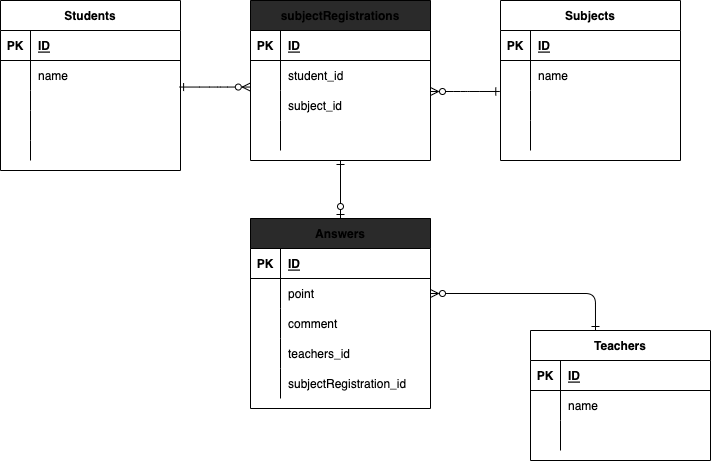

The diagram above was exported from draw.io. Its source (the exported page's mxGraphModel, read from the mxfile embedded in the PNG):
<mxGraphModel dx="582" dy="547" grid="1" gridSize="10" guides="1" tooltips="1" connect="1" arrows="1" fold="1" page="1" pageScale="1" pageWidth="827" pageHeight="1169" math="0" shadow="0">
  <root>
    <mxCell id="0" />
    <mxCell id="1" parent="0" />
    <mxCell id="2" value="Students" style="shape=table;startSize=30;container=1;collapsible=1;childLayout=tableLayout;fixedRows=1;rowLines=0;fontStyle=1;align=center;resizeLast=1;" parent="1" vertex="1">
      <mxGeometry y="130" width="180" height="170.0000000000001" as="geometry" />
    </mxCell>
    <mxCell id="3" value="" style="shape=partialRectangle;collapsible=0;dropTarget=0;pointerEvents=0;fillColor=none;top=0;left=0;bottom=1;right=0;points=[[0,0.5],[1,0.5]];portConstraint=eastwest;" parent="2" vertex="1">
      <mxGeometry y="30" width="180" height="30" as="geometry" />
    </mxCell>
    <mxCell id="4" value="PK" style="shape=partialRectangle;connectable=0;fillColor=none;top=0;left=0;bottom=0;right=0;fontStyle=1;overflow=hidden;" parent="3" vertex="1">
      <mxGeometry width="30" height="30" as="geometry">
        <mxRectangle width="30" height="30" as="alternateBounds" />
      </mxGeometry>
    </mxCell>
    <mxCell id="5" value="ID" style="shape=partialRectangle;connectable=0;fillColor=none;top=0;left=0;bottom=0;right=0;align=left;spacingLeft=6;fontStyle=5;overflow=hidden;" parent="3" vertex="1">
      <mxGeometry x="30" width="150" height="30" as="geometry">
        <mxRectangle width="150" height="30" as="alternateBounds" />
      </mxGeometry>
    </mxCell>
    <mxCell id="6" value="" style="shape=partialRectangle;collapsible=0;dropTarget=0;pointerEvents=0;fillColor=none;top=0;left=0;bottom=0;right=0;points=[[0,0.5],[1,0.5]];portConstraint=eastwest;" parent="2" vertex="1">
      <mxGeometry y="60" width="180" height="30" as="geometry" />
    </mxCell>
    <mxCell id="7" value="" style="shape=partialRectangle;connectable=0;fillColor=none;top=0;left=0;bottom=0;right=0;editable=1;overflow=hidden;" parent="6" vertex="1">
      <mxGeometry width="30" height="30" as="geometry">
        <mxRectangle width="30" height="30" as="alternateBounds" />
      </mxGeometry>
    </mxCell>
    <mxCell id="8" value="name" style="shape=partialRectangle;connectable=0;fillColor=none;top=0;left=0;bottom=0;right=0;align=left;spacingLeft=6;overflow=hidden;" parent="6" vertex="1">
      <mxGeometry x="30" width="150" height="30" as="geometry">
        <mxRectangle width="150" height="30" as="alternateBounds" />
      </mxGeometry>
    </mxCell>
    <mxCell id="9" value="" style="shape=partialRectangle;collapsible=0;dropTarget=0;pointerEvents=0;fillColor=none;top=0;left=0;bottom=0;right=0;points=[[0,0.5],[1,0.5]];portConstraint=eastwest;" parent="2" vertex="1">
      <mxGeometry y="90" width="180" height="20" as="geometry" />
    </mxCell>
    <mxCell id="10" value="" style="shape=partialRectangle;connectable=0;fillColor=none;top=0;left=0;bottom=0;right=0;editable=1;overflow=hidden;" parent="9" vertex="1">
      <mxGeometry width="30" height="20" as="geometry">
        <mxRectangle width="30" height="20" as="alternateBounds" />
      </mxGeometry>
    </mxCell>
    <mxCell id="11" value="" style="shape=partialRectangle;connectable=0;fillColor=none;top=0;left=0;bottom=0;right=0;align=left;spacingLeft=6;overflow=hidden;" parent="9" vertex="1">
      <mxGeometry x="30" width="150" height="20" as="geometry">
        <mxRectangle width="150" height="20" as="alternateBounds" />
      </mxGeometry>
    </mxCell>
    <mxCell id="12" value="" style="shape=partialRectangle;collapsible=0;dropTarget=0;pointerEvents=0;fillColor=none;top=0;left=0;bottom=0;right=0;points=[[0,0.5],[1,0.5]];portConstraint=eastwest;" parent="2" vertex="1">
      <mxGeometry y="110" width="180" height="30" as="geometry" />
    </mxCell>
    <mxCell id="13" value="" style="shape=partialRectangle;connectable=0;fillColor=none;top=0;left=0;bottom=0;right=0;editable=1;overflow=hidden;" parent="12" vertex="1">
      <mxGeometry width="30" height="30" as="geometry">
        <mxRectangle width="30" height="30" as="alternateBounds" />
      </mxGeometry>
    </mxCell>
    <mxCell id="14" value="" style="shape=partialRectangle;connectable=0;fillColor=none;top=0;left=0;bottom=0;right=0;align=left;spacingLeft=6;overflow=hidden;" parent="12" vertex="1">
      <mxGeometry x="30" width="150" height="30" as="geometry">
        <mxRectangle width="150" height="30" as="alternateBounds" />
      </mxGeometry>
    </mxCell>
    <mxCell id="119" value="" style="shape=partialRectangle;collapsible=0;dropTarget=0;pointerEvents=0;fillColor=none;top=0;left=0;bottom=0;right=0;points=[[0,0.5],[1,0.5]];portConstraint=eastwest;" vertex="1" parent="2">
      <mxGeometry y="140" width="180" height="20" as="geometry" />
    </mxCell>
    <mxCell id="120" value="" style="shape=partialRectangle;connectable=0;fillColor=none;top=0;left=0;bottom=0;right=0;editable=1;overflow=hidden;" vertex="1" parent="119">
      <mxGeometry width="30" height="20" as="geometry">
        <mxRectangle width="30" height="20" as="alternateBounds" />
      </mxGeometry>
    </mxCell>
    <mxCell id="121" value="" style="shape=partialRectangle;connectable=0;fillColor=none;top=0;left=0;bottom=0;right=0;align=left;spacingLeft=6;overflow=hidden;" vertex="1" parent="119">
      <mxGeometry x="30" width="150" height="20" as="geometry">
        <mxRectangle width="150" height="20" as="alternateBounds" />
      </mxGeometry>
    </mxCell>
    <mxCell id="15" value="Teachers" style="shape=table;startSize=30;container=1;collapsible=1;childLayout=tableLayout;fixedRows=1;rowLines=0;fontStyle=1;align=center;resizeLast=1;" parent="1" vertex="1">
      <mxGeometry x="530" y="460" width="180" height="130" as="geometry" />
    </mxCell>
    <mxCell id="16" value="" style="shape=partialRectangle;collapsible=0;dropTarget=0;pointerEvents=0;fillColor=none;top=0;left=0;bottom=1;right=0;points=[[0,0.5],[1,0.5]];portConstraint=eastwest;" parent="15" vertex="1">
      <mxGeometry y="30" width="180" height="30" as="geometry" />
    </mxCell>
    <mxCell id="17" value="PK" style="shape=partialRectangle;connectable=0;fillColor=none;top=0;left=0;bottom=0;right=0;fontStyle=1;overflow=hidden;" parent="16" vertex="1">
      <mxGeometry width="30" height="30" as="geometry">
        <mxRectangle width="30" height="30" as="alternateBounds" />
      </mxGeometry>
    </mxCell>
    <mxCell id="18" value="ID" style="shape=partialRectangle;connectable=0;fillColor=none;top=0;left=0;bottom=0;right=0;align=left;spacingLeft=6;fontStyle=5;overflow=hidden;" parent="16" vertex="1">
      <mxGeometry x="30" width="150" height="30" as="geometry">
        <mxRectangle width="150" height="30" as="alternateBounds" />
      </mxGeometry>
    </mxCell>
    <mxCell id="19" value="" style="shape=partialRectangle;collapsible=0;dropTarget=0;pointerEvents=0;fillColor=none;top=0;left=0;bottom=0;right=0;points=[[0,0.5],[1,0.5]];portConstraint=eastwest;" parent="15" vertex="1">
      <mxGeometry y="60" width="180" height="30" as="geometry" />
    </mxCell>
    <mxCell id="20" value="" style="shape=partialRectangle;connectable=0;fillColor=none;top=0;left=0;bottom=0;right=0;editable=1;overflow=hidden;" parent="19" vertex="1">
      <mxGeometry width="30" height="30" as="geometry">
        <mxRectangle width="30" height="30" as="alternateBounds" />
      </mxGeometry>
    </mxCell>
    <mxCell id="21" value="name" style="shape=partialRectangle;connectable=0;fillColor=none;top=0;left=0;bottom=0;right=0;align=left;spacingLeft=6;overflow=hidden;" parent="19" vertex="1">
      <mxGeometry x="30" width="150" height="30" as="geometry">
        <mxRectangle width="150" height="30" as="alternateBounds" />
      </mxGeometry>
    </mxCell>
    <mxCell id="25" value="" style="shape=partialRectangle;collapsible=0;dropTarget=0;pointerEvents=0;fillColor=none;top=0;left=0;bottom=0;right=0;points=[[0,0.5],[1,0.5]];portConstraint=eastwest;" parent="15" vertex="1">
      <mxGeometry y="90" width="180" height="30" as="geometry" />
    </mxCell>
    <mxCell id="26" value="" style="shape=partialRectangle;connectable=0;fillColor=none;top=0;left=0;bottom=0;right=0;editable=1;overflow=hidden;" parent="25" vertex="1">
      <mxGeometry width="30" height="30" as="geometry">
        <mxRectangle width="30" height="30" as="alternateBounds" />
      </mxGeometry>
    </mxCell>
    <mxCell id="27" value="" style="shape=partialRectangle;connectable=0;fillColor=none;top=0;left=0;bottom=0;right=0;align=left;spacingLeft=6;overflow=hidden;" parent="25" vertex="1">
      <mxGeometry x="30" width="150" height="30" as="geometry">
        <mxRectangle width="150" height="30" as="alternateBounds" />
      </mxGeometry>
    </mxCell>
    <mxCell id="28" value="Subjects" style="shape=table;startSize=30;container=1;collapsible=1;childLayout=tableLayout;fixedRows=1;rowLines=0;fontStyle=1;align=center;resizeLast=1;" parent="1" vertex="1">
      <mxGeometry x="500" y="130" width="180" height="160" as="geometry" />
    </mxCell>
    <mxCell id="29" value="" style="shape=partialRectangle;collapsible=0;dropTarget=0;pointerEvents=0;fillColor=none;top=0;left=0;bottom=1;right=0;points=[[0,0.5],[1,0.5]];portConstraint=eastwest;" parent="28" vertex="1">
      <mxGeometry y="30" width="180" height="30" as="geometry" />
    </mxCell>
    <mxCell id="30" value="PK" style="shape=partialRectangle;connectable=0;fillColor=none;top=0;left=0;bottom=0;right=0;fontStyle=1;overflow=hidden;" parent="29" vertex="1">
      <mxGeometry width="30" height="30" as="geometry">
        <mxRectangle width="30" height="30" as="alternateBounds" />
      </mxGeometry>
    </mxCell>
    <mxCell id="31" value="ID" style="shape=partialRectangle;connectable=0;fillColor=none;top=0;left=0;bottom=0;right=0;align=left;spacingLeft=6;fontStyle=5;overflow=hidden;" parent="29" vertex="1">
      <mxGeometry x="30" width="150" height="30" as="geometry">
        <mxRectangle width="150" height="30" as="alternateBounds" />
      </mxGeometry>
    </mxCell>
    <mxCell id="32" value="" style="shape=partialRectangle;collapsible=0;dropTarget=0;pointerEvents=0;fillColor=none;top=0;left=0;bottom=0;right=0;points=[[0,0.5],[1,0.5]];portConstraint=eastwest;" parent="28" vertex="1">
      <mxGeometry y="60" width="180" height="30" as="geometry" />
    </mxCell>
    <mxCell id="33" value="" style="shape=partialRectangle;connectable=0;fillColor=none;top=0;left=0;bottom=0;right=0;editable=1;overflow=hidden;" parent="32" vertex="1">
      <mxGeometry width="30" height="30" as="geometry">
        <mxRectangle width="30" height="30" as="alternateBounds" />
      </mxGeometry>
    </mxCell>
    <mxCell id="34" value="name" style="shape=partialRectangle;connectable=0;fillColor=none;top=0;left=0;bottom=0;right=0;align=left;spacingLeft=6;overflow=hidden;" parent="32" vertex="1">
      <mxGeometry x="30" width="150" height="30" as="geometry">
        <mxRectangle width="150" height="30" as="alternateBounds" />
      </mxGeometry>
    </mxCell>
    <mxCell id="35" value="" style="shape=partialRectangle;collapsible=0;dropTarget=0;pointerEvents=0;fillColor=none;top=0;left=0;bottom=0;right=0;points=[[0,0.5],[1,0.5]];portConstraint=eastwest;" parent="28" vertex="1">
      <mxGeometry y="90" width="180" height="30" as="geometry" />
    </mxCell>
    <mxCell id="36" value="" style="shape=partialRectangle;connectable=0;fillColor=none;top=0;left=0;bottom=0;right=0;editable=1;overflow=hidden;" parent="35" vertex="1">
      <mxGeometry width="30" height="30" as="geometry">
        <mxRectangle width="30" height="30" as="alternateBounds" />
      </mxGeometry>
    </mxCell>
    <mxCell id="37" value="" style="shape=partialRectangle;connectable=0;fillColor=none;top=0;left=0;bottom=0;right=0;align=left;spacingLeft=6;overflow=hidden;" parent="35" vertex="1">
      <mxGeometry x="30" width="150" height="30" as="geometry">
        <mxRectangle width="150" height="30" as="alternateBounds" />
      </mxGeometry>
    </mxCell>
    <mxCell id="38" value="" style="shape=partialRectangle;collapsible=0;dropTarget=0;pointerEvents=0;fillColor=none;top=0;left=0;bottom=0;right=0;points=[[0,0.5],[1,0.5]];portConstraint=eastwest;" parent="28" vertex="1">
      <mxGeometry y="120" width="180" height="30" as="geometry" />
    </mxCell>
    <mxCell id="39" value="" style="shape=partialRectangle;connectable=0;fillColor=none;top=0;left=0;bottom=0;right=0;editable=1;overflow=hidden;" parent="38" vertex="1">
      <mxGeometry width="30" height="30" as="geometry">
        <mxRectangle width="30" height="30" as="alternateBounds" />
      </mxGeometry>
    </mxCell>
    <mxCell id="40" value="" style="shape=partialRectangle;connectable=0;fillColor=none;top=0;left=0;bottom=0;right=0;align=left;spacingLeft=6;overflow=hidden;" parent="38" vertex="1">
      <mxGeometry x="30" width="150" height="30" as="geometry">
        <mxRectangle width="150" height="30" as="alternateBounds" />
      </mxGeometry>
    </mxCell>
    <mxCell id="73" value="" style="edgeStyle=entityRelationEdgeStyle;fontSize=12;html=1;endArrow=ERzeroToMany;endFill=0;exitX=0.995;exitY=0.885;exitDx=0;exitDy=0;startArrow=ERone;startFill=0;exitPerimeter=0;entryX=-0.001;entryY=0.885;entryDx=0;entryDy=0;entryPerimeter=0;" parent="1" source="6" target="78" edge="1">
      <mxGeometry width="100" height="100" relative="1" as="geometry">
        <mxPoint x="300" y="360" as="sourcePoint" />
        <mxPoint x="500" y="218" as="targetPoint" />
      </mxGeometry>
    </mxCell>
    <mxCell id="74" value="subjectRegistrations" style="shape=table;startSize=30;container=1;collapsible=1;childLayout=tableLayout;fixedRows=1;rowLines=0;fontStyle=1;align=center;resizeLast=1;fillColor=#2A2A2A;" parent="1" vertex="1">
      <mxGeometry x="250" y="130" width="180" height="160" as="geometry" />
    </mxCell>
    <mxCell id="75" value="" style="shape=partialRectangle;collapsible=0;dropTarget=0;pointerEvents=0;fillColor=none;top=0;left=0;bottom=1;right=0;points=[[0,0.5],[1,0.5]];portConstraint=eastwest;" parent="74" vertex="1">
      <mxGeometry y="30" width="180" height="30" as="geometry" />
    </mxCell>
    <mxCell id="76" value="PK" style="shape=partialRectangle;connectable=0;fillColor=none;top=0;left=0;bottom=0;right=0;fontStyle=1;overflow=hidden;" parent="75" vertex="1">
      <mxGeometry width="30" height="30" as="geometry">
        <mxRectangle width="30" height="30" as="alternateBounds" />
      </mxGeometry>
    </mxCell>
    <mxCell id="77" value="ID" style="shape=partialRectangle;connectable=0;fillColor=none;top=0;left=0;bottom=0;right=0;align=left;spacingLeft=6;fontStyle=5;overflow=hidden;" parent="75" vertex="1">
      <mxGeometry x="30" width="150" height="30" as="geometry">
        <mxRectangle width="150" height="30" as="alternateBounds" />
      </mxGeometry>
    </mxCell>
    <mxCell id="78" value="" style="shape=partialRectangle;collapsible=0;dropTarget=0;pointerEvents=0;fillColor=none;top=0;left=0;bottom=0;right=0;points=[[0,0.5],[1,0.5]];portConstraint=eastwest;" parent="74" vertex="1">
      <mxGeometry y="60" width="180" height="30" as="geometry" />
    </mxCell>
    <mxCell id="79" value="" style="shape=partialRectangle;connectable=0;fillColor=none;top=0;left=0;bottom=0;right=0;editable=1;overflow=hidden;" parent="78" vertex="1">
      <mxGeometry width="30" height="30" as="geometry">
        <mxRectangle width="30" height="30" as="alternateBounds" />
      </mxGeometry>
    </mxCell>
    <mxCell id="80" value="student_id" style="shape=partialRectangle;connectable=0;fillColor=none;top=0;left=0;bottom=0;right=0;align=left;spacingLeft=6;overflow=hidden;" parent="78" vertex="1">
      <mxGeometry x="30" width="150" height="30" as="geometry">
        <mxRectangle width="150" height="30" as="alternateBounds" />
      </mxGeometry>
    </mxCell>
    <mxCell id="81" value="" style="shape=partialRectangle;collapsible=0;dropTarget=0;pointerEvents=0;fillColor=none;top=0;left=0;bottom=0;right=0;points=[[0,0.5],[1,0.5]];portConstraint=eastwest;" parent="74" vertex="1">
      <mxGeometry y="90" width="180" height="30" as="geometry" />
    </mxCell>
    <mxCell id="82" value="" style="shape=partialRectangle;connectable=0;fillColor=none;top=0;left=0;bottom=0;right=0;editable=1;overflow=hidden;" parent="81" vertex="1">
      <mxGeometry width="30" height="30" as="geometry">
        <mxRectangle width="30" height="30" as="alternateBounds" />
      </mxGeometry>
    </mxCell>
    <mxCell id="83" value="subject_id" style="shape=partialRectangle;connectable=0;fillColor=none;top=0;left=0;bottom=0;right=0;align=left;spacingLeft=6;overflow=hidden;" parent="81" vertex="1">
      <mxGeometry x="30" width="150" height="30" as="geometry">
        <mxRectangle width="150" height="30" as="alternateBounds" />
      </mxGeometry>
    </mxCell>
    <mxCell id="84" value="" style="shape=partialRectangle;collapsible=0;dropTarget=0;pointerEvents=0;fillColor=none;top=0;left=0;bottom=0;right=0;points=[[0,0.5],[1,0.5]];portConstraint=eastwest;" parent="74" vertex="1">
      <mxGeometry y="120" width="180" height="30" as="geometry" />
    </mxCell>
    <mxCell id="85" value="" style="shape=partialRectangle;connectable=0;fillColor=none;top=0;left=0;bottom=0;right=0;editable=1;overflow=hidden;" parent="84" vertex="1">
      <mxGeometry width="30" height="30" as="geometry">
        <mxRectangle width="30" height="30" as="alternateBounds" />
      </mxGeometry>
    </mxCell>
    <mxCell id="86" value="" style="shape=partialRectangle;connectable=0;fillColor=none;top=0;left=0;bottom=0;right=0;align=left;spacingLeft=6;overflow=hidden;" parent="84" vertex="1">
      <mxGeometry x="30" width="150" height="30" as="geometry">
        <mxRectangle width="150" height="30" as="alternateBounds" />
      </mxGeometry>
    </mxCell>
    <mxCell id="87" value="" style="edgeStyle=entityRelationEdgeStyle;fontSize=12;html=1;endArrow=ERone;endFill=0;startArrow=ERzeroToMany;startFill=0;entryX=-0.004;entryY=1.033;entryDx=0;entryDy=0;entryPerimeter=0;" parent="1" target="32" edge="1">
      <mxGeometry width="100" height="100" relative="1" as="geometry">
        <mxPoint x="430" y="221" as="sourcePoint" />
        <mxPoint x="500" y="221.44000000000005" as="targetPoint" />
      </mxGeometry>
    </mxCell>
    <mxCell id="104" value="Answers" style="shape=table;startSize=30;container=1;collapsible=1;childLayout=tableLayout;fixedRows=1;rowLines=0;fontStyle=1;align=center;resizeLast=1;fillColor=#2A2A2A;" parent="1" vertex="1">
      <mxGeometry x="250" y="348" width="180" height="190" as="geometry" />
    </mxCell>
    <mxCell id="105" value="" style="shape=partialRectangle;collapsible=0;dropTarget=0;pointerEvents=0;fillColor=none;top=0;left=0;bottom=1;right=0;points=[[0,0.5],[1,0.5]];portConstraint=eastwest;" parent="104" vertex="1">
      <mxGeometry y="30" width="180" height="30" as="geometry" />
    </mxCell>
    <mxCell id="106" value="PK" style="shape=partialRectangle;connectable=0;fillColor=none;top=0;left=0;bottom=0;right=0;fontStyle=1;overflow=hidden;" parent="105" vertex="1">
      <mxGeometry width="30" height="30" as="geometry">
        <mxRectangle width="30" height="30" as="alternateBounds" />
      </mxGeometry>
    </mxCell>
    <mxCell id="107" value="ID" style="shape=partialRectangle;connectable=0;fillColor=none;top=0;left=0;bottom=0;right=0;align=left;spacingLeft=6;fontStyle=5;overflow=hidden;" parent="105" vertex="1">
      <mxGeometry x="30" width="150" height="30" as="geometry">
        <mxRectangle width="150" height="30" as="alternateBounds" />
      </mxGeometry>
    </mxCell>
    <mxCell id="108" value="" style="shape=partialRectangle;collapsible=0;dropTarget=0;pointerEvents=0;fillColor=none;top=0;left=0;bottom=0;right=0;points=[[0,0.5],[1,0.5]];portConstraint=eastwest;" parent="104" vertex="1">
      <mxGeometry y="60" width="180" height="30" as="geometry" />
    </mxCell>
    <mxCell id="109" value="" style="shape=partialRectangle;connectable=0;fillColor=none;top=0;left=0;bottom=0;right=0;editable=1;overflow=hidden;" parent="108" vertex="1">
      <mxGeometry width="30" height="30" as="geometry">
        <mxRectangle width="30" height="30" as="alternateBounds" />
      </mxGeometry>
    </mxCell>
    <mxCell id="110" value="point" style="shape=partialRectangle;connectable=0;fillColor=none;top=0;left=0;bottom=0;right=0;align=left;spacingLeft=6;overflow=hidden;" parent="108" vertex="1">
      <mxGeometry x="30" width="150" height="30" as="geometry">
        <mxRectangle width="150" height="30" as="alternateBounds" />
      </mxGeometry>
    </mxCell>
    <mxCell id="111" value="" style="shape=partialRectangle;collapsible=0;dropTarget=0;pointerEvents=0;fillColor=none;top=0;left=0;bottom=0;right=0;points=[[0,0.5],[1,0.5]];portConstraint=eastwest;" parent="104" vertex="1">
      <mxGeometry y="90" width="180" height="30" as="geometry" />
    </mxCell>
    <mxCell id="112" value="" style="shape=partialRectangle;connectable=0;fillColor=none;top=0;left=0;bottom=0;right=0;editable=1;overflow=hidden;" parent="111" vertex="1">
      <mxGeometry width="30" height="30" as="geometry">
        <mxRectangle width="30" height="30" as="alternateBounds" />
      </mxGeometry>
    </mxCell>
    <mxCell id="113" value="comment" style="shape=partialRectangle;connectable=0;fillColor=none;top=0;left=0;bottom=0;right=0;align=left;spacingLeft=6;overflow=hidden;" parent="111" vertex="1">
      <mxGeometry x="30" width="150" height="30" as="geometry">
        <mxRectangle width="150" height="30" as="alternateBounds" />
      </mxGeometry>
    </mxCell>
    <mxCell id="114" value="" style="shape=partialRectangle;collapsible=0;dropTarget=0;pointerEvents=0;fillColor=none;top=0;left=0;bottom=0;right=0;points=[[0,0.5],[1,0.5]];portConstraint=eastwest;" parent="104" vertex="1">
      <mxGeometry y="120" width="180" height="30" as="geometry" />
    </mxCell>
    <mxCell id="115" value="" style="shape=partialRectangle;connectable=0;fillColor=none;top=0;left=0;bottom=0;right=0;editable=1;overflow=hidden;" parent="114" vertex="1">
      <mxGeometry width="30" height="30" as="geometry">
        <mxRectangle width="30" height="30" as="alternateBounds" />
      </mxGeometry>
    </mxCell>
    <mxCell id="116" value="teachers_id" style="shape=partialRectangle;connectable=0;fillColor=none;top=0;left=0;bottom=0;right=0;align=left;spacingLeft=6;overflow=hidden;" parent="114" vertex="1">
      <mxGeometry x="30" width="150" height="30" as="geometry">
        <mxRectangle width="150" height="30" as="alternateBounds" />
      </mxGeometry>
    </mxCell>
    <mxCell id="122" value="" style="shape=partialRectangle;collapsible=0;dropTarget=0;pointerEvents=0;fillColor=none;top=0;left=0;bottom=0;right=0;points=[[0,0.5],[1,0.5]];portConstraint=eastwest;" vertex="1" parent="104">
      <mxGeometry y="150" width="180" height="30" as="geometry" />
    </mxCell>
    <mxCell id="123" value="" style="shape=partialRectangle;connectable=0;fillColor=none;top=0;left=0;bottom=0;right=0;editable=1;overflow=hidden;" vertex="1" parent="122">
      <mxGeometry width="30" height="30" as="geometry">
        <mxRectangle width="30" height="30" as="alternateBounds" />
      </mxGeometry>
    </mxCell>
    <mxCell id="124" value="subjectRegistration_id" style="shape=partialRectangle;connectable=0;fillColor=none;top=0;left=0;bottom=0;right=0;align=left;spacingLeft=6;overflow=hidden;" vertex="1" parent="122">
      <mxGeometry x="30" width="150" height="30" as="geometry">
        <mxRectangle width="150" height="30" as="alternateBounds" />
      </mxGeometry>
    </mxCell>
    <mxCell id="117" value="" style="fontSize=12;html=1;endArrow=ERzeroToOne;endFill=0;entryX=0.5;entryY=0;entryDx=0;entryDy=0;exitX=0.5;exitY=1;exitDx=0;exitDy=0;startArrow=ERone;startFill=0;" parent="1" source="74" target="104" edge="1">
      <mxGeometry width="100" height="100" relative="1" as="geometry">
        <mxPoint x="290" y="330" as="sourcePoint" />
        <mxPoint x="390" y="230" as="targetPoint" />
      </mxGeometry>
    </mxCell>
    <mxCell id="118" value="" style="edgeStyle=orthogonalEdgeStyle;fontSize=12;html=1;endArrow=ERzeroToMany;endFill=0;entryX=1;entryY=0.5;entryDx=0;entryDy=0;startArrow=ERone;startFill=0;" parent="1" target="108" edge="1">
      <mxGeometry width="100" height="100" relative="1" as="geometry">
        <mxPoint x="595" y="460" as="sourcePoint" />
        <mxPoint x="450" y="320" as="targetPoint" />
      </mxGeometry>
    </mxCell>
  </root>
</mxGraphModel>